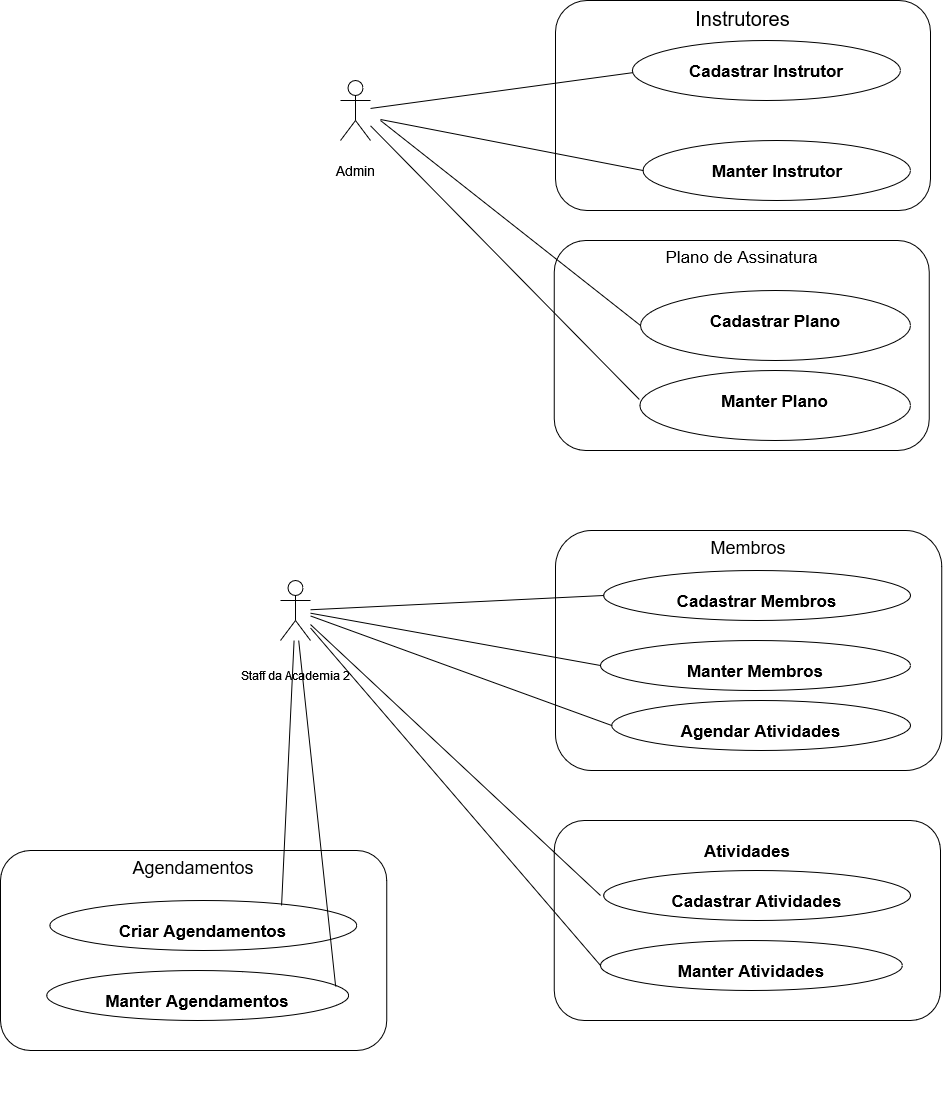

The diagram above was exported from draw.io. Its source (the exported page's mxGraphModel, read from the mxfile embedded in the PNG):
<mxGraphModel dx="1707" dy="470" grid="1" gridSize="10" guides="1" tooltips="1" connect="1" arrows="1" fold="1" page="1" pageScale="1" pageWidth="827" pageHeight="1169" math="0" shadow="0">
  <root>
    <mxCell id="0" />
    <mxCell id="1" parent="0" />
    <mxCell id="zCArOutTcZ0HfS4H4WQO-3" value="Admin" style="shape=umlActor;verticalLabelPosition=bottom;verticalAlign=middle;html=1;outlineConnect=0;fontSize=14;align=center;" vertex="1" parent="1">
      <mxGeometry x="80" y="110" width="30" height="60" as="geometry" />
    </mxCell>
    <mxCell id="zCArOutTcZ0HfS4H4WQO-8" value="&lt;font style=&quot;font-size: 20px;&quot;&gt;Instrutores&lt;/font&gt;" style="rounded=1;whiteSpace=wrap;html=1;align=center;verticalAlign=top;" vertex="1" parent="1">
      <mxGeometry x="295" y="30" width="375" height="210" as="geometry" />
    </mxCell>
    <mxCell id="zCArOutTcZ0HfS4H4WQO-11" value="" style="endArrow=none;html=1;rounded=0;entryX=0;entryY=0.5;entryDx=0;entryDy=0;" edge="1" parent="1" source="zCArOutTcZ0HfS4H4WQO-3">
      <mxGeometry width="50" height="50" relative="1" as="geometry">
        <mxPoint x="180" y="205" as="sourcePoint" />
        <mxPoint x="388.1300000000001" y="100" as="targetPoint" />
      </mxGeometry>
    </mxCell>
    <mxCell id="zCArOutTcZ0HfS4H4WQO-12" value="" style="endArrow=none;html=1;rounded=0;entryX=0;entryY=0.5;entryDx=0;entryDy=0;" edge="1" parent="1" target="zCArOutTcZ0HfS4H4WQO-13">
      <mxGeometry width="50" height="50" relative="1" as="geometry">
        <mxPoint x="120" y="149" as="sourcePoint" />
        <mxPoint x="380" y="170" as="targetPoint" />
      </mxGeometry>
    </mxCell>
    <mxCell id="zCArOutTcZ0HfS4H4WQO-13" value="&lt;p style=&quot;line-height: 100%;&quot;&gt;&lt;/p&gt;&lt;h2 style=&quot;font-size: 17px;&quot; align=&quot;center&quot;&gt;Manter Instrutor&lt;br&gt;&lt;/h2&gt;&lt;h2 align=&quot;center&quot;&gt;&lt;br&gt;&lt;/h2&gt;&lt;p&gt;&lt;br&gt;&lt;/p&gt;" style="ellipse;whiteSpace=wrap;html=1;fontSize=14;verticalAlign=top;align=center;" vertex="1" parent="1">
      <mxGeometry x="382.5" y="170" width="267.5" height="60" as="geometry" />
    </mxCell>
    <mxCell id="zCArOutTcZ0HfS4H4WQO-14" value="&lt;font style=&quot;font-size: 17px;&quot;&gt;Plano de Assinatura&lt;/font&gt;" style="rounded=1;whiteSpace=wrap;html=1;align=center;verticalAlign=top;" vertex="1" parent="1">
      <mxGeometry x="293.75" y="270" width="375" height="210" as="geometry" />
    </mxCell>
    <mxCell id="zCArOutTcZ0HfS4H4WQO-15" value="&lt;p style=&quot;line-height: 100%;&quot;&gt;&lt;/p&gt;&lt;h2 style=&quot;font-size: 17px;&quot; align=&quot;center&quot;&gt;Cadastrar Plano&lt;/h2&gt;&lt;h2 align=&quot;center&quot;&gt;&lt;br&gt;&lt;/h2&gt;&lt;p&gt;&lt;/p&gt;" style="ellipse;whiteSpace=wrap;html=1;fontSize=14;verticalAlign=top;align=center;" vertex="1" parent="1">
      <mxGeometry x="380" y="320" width="270" height="70" as="geometry" />
    </mxCell>
    <mxCell id="zCArOutTcZ0HfS4H4WQO-17" value="&lt;p style=&quot;line-height: 100%;&quot;&gt;&lt;/p&gt;&lt;h2 style=&quot;font-size: 17px;&quot; align=&quot;center&quot;&gt;Manter Plano&lt;/h2&gt;&lt;h2 align=&quot;center&quot;&gt;&lt;br&gt;&lt;/h2&gt;&lt;p&gt;&lt;/p&gt;" style="ellipse;whiteSpace=wrap;html=1;fontSize=14;verticalAlign=top;align=center;" vertex="1" parent="1">
      <mxGeometry x="379.38" y="400" width="270.62" height="70" as="geometry" />
    </mxCell>
    <mxCell id="zCArOutTcZ0HfS4H4WQO-19" value="" style="endArrow=none;html=1;rounded=0;entryX=0;entryY=0.5;entryDx=0;entryDy=0;" edge="1" parent="1" target="zCArOutTcZ0HfS4H4WQO-15">
      <mxGeometry width="50" height="50" relative="1" as="geometry">
        <mxPoint x="120" y="150" as="sourcePoint" />
        <mxPoint x="393" y="210" as="targetPoint" />
      </mxGeometry>
    </mxCell>
    <mxCell id="zCArOutTcZ0HfS4H4WQO-20" value="" style="endArrow=none;html=1;rounded=0;entryX=-0.002;entryY=0.414;entryDx=0;entryDy=0;entryPerimeter=0;" edge="1" parent="1" source="zCArOutTcZ0HfS4H4WQO-3" target="zCArOutTcZ0HfS4H4WQO-17">
      <mxGeometry width="50" height="50" relative="1" as="geometry">
        <mxPoint x="120" y="169" as="sourcePoint" />
        <mxPoint x="290" y="460" as="targetPoint" />
      </mxGeometry>
    </mxCell>
    <mxCell id="zCArOutTcZ0HfS4H4WQO-33" value="&lt;div&gt;Staff da Academia 2&lt;/div&gt;&lt;div&gt;&lt;br&gt;&lt;/div&gt;" style="shape=umlActor;verticalLabelPosition=bottom;verticalAlign=bottom;html=1;outlineConnect=0;" vertex="1" parent="1">
      <mxGeometry x="20" y="610" width="30" height="60" as="geometry" />
    </mxCell>
    <mxCell id="zCArOutTcZ0HfS4H4WQO-34" value="Membros" style="rounded=1;whiteSpace=wrap;html=1;align=center;verticalAlign=top;fontSize=18;" vertex="1" parent="1">
      <mxGeometry x="295" y="560" width="386.25" height="240" as="geometry" />
    </mxCell>
    <mxCell id="zCArOutTcZ0HfS4H4WQO-35" value="&lt;p style=&quot;line-height: 100%;&quot;&gt;&lt;/p&gt;&lt;h2 style=&quot;font-size: 17px;&quot; align=&quot;center&quot;&gt;Cadastrar Membros&lt;br&gt;&lt;/h2&gt;&lt;h2 align=&quot;center&quot;&gt;&lt;br&gt;&lt;/h2&gt;&lt;p&gt;&lt;/p&gt;" style="ellipse;whiteSpace=wrap;html=1;fontSize=14;verticalAlign=top;align=center;" vertex="1" parent="1">
      <mxGeometry x="343.13" y="600" width="306.87" height="50" as="geometry" />
    </mxCell>
    <mxCell id="zCArOutTcZ0HfS4H4WQO-42" value="&lt;p style=&quot;line-height: 100%;&quot;&gt;&lt;/p&gt;&lt;h2 style=&quot;font-size: 17px;&quot; align=&quot;center&quot;&gt;Manter Membros&lt;br&gt;&lt;/h2&gt;&lt;h2 align=&quot;center&quot;&gt;&lt;br&gt;&lt;/h2&gt;&lt;p&gt;&lt;/p&gt;" style="ellipse;whiteSpace=wrap;html=1;fontSize=14;verticalAlign=top;align=center;" vertex="1" parent="1">
      <mxGeometry x="340" y="670" width="310" height="50" as="geometry" />
    </mxCell>
    <mxCell id="zCArOutTcZ0HfS4H4WQO-43" value="&lt;p style=&quot;line-height: 100%;&quot;&gt;&lt;/p&gt;&lt;h2 style=&quot;font-size: 17px;&quot; align=&quot;center&quot;&gt;Agendar Atividades&lt;br&gt;&lt;/h2&gt;&lt;h2 align=&quot;center&quot;&gt;&lt;br&gt;&lt;/h2&gt;&lt;p&gt;&lt;/p&gt;" style="ellipse;whiteSpace=wrap;html=1;fontSize=14;verticalAlign=top;align=center;" vertex="1" parent="1">
      <mxGeometry x="351.25" y="730" width="298.75" height="50" as="geometry" />
    </mxCell>
    <mxCell id="zCArOutTcZ0HfS4H4WQO-47" value="" style="endArrow=none;html=1;rounded=0;entryX=0;entryY=0.5;entryDx=0;entryDy=0;" edge="1" parent="1" source="zCArOutTcZ0HfS4H4WQO-33" target="zCArOutTcZ0HfS4H4WQO-35">
      <mxGeometry width="50" height="50" relative="1" as="geometry">
        <mxPoint x="120" y="680" as="sourcePoint" />
        <mxPoint x="170" y="630" as="targetPoint" />
      </mxGeometry>
    </mxCell>
    <mxCell id="zCArOutTcZ0HfS4H4WQO-48" value="" style="endArrow=none;html=1;rounded=0;entryX=0;entryY=0.5;entryDx=0;entryDy=0;" edge="1" parent="1" source="zCArOutTcZ0HfS4H4WQO-33" target="zCArOutTcZ0HfS4H4WQO-42">
      <mxGeometry width="50" height="50" relative="1" as="geometry">
        <mxPoint x="100" y="649" as="sourcePoint" />
        <mxPoint x="353" y="635" as="targetPoint" />
      </mxGeometry>
    </mxCell>
    <mxCell id="zCArOutTcZ0HfS4H4WQO-49" value="" style="endArrow=none;html=1;rounded=0;entryX=0;entryY=0.5;entryDx=0;entryDy=0;" edge="1" parent="1" source="zCArOutTcZ0HfS4H4WQO-33" target="zCArOutTcZ0HfS4H4WQO-43">
      <mxGeometry width="50" height="50" relative="1" as="geometry">
        <mxPoint x="90" y="650" as="sourcePoint" />
        <mxPoint x="363" y="645" as="targetPoint" />
      </mxGeometry>
    </mxCell>
    <mxCell id="zCArOutTcZ0HfS4H4WQO-50" value="&lt;h2 style=&quot;font-size: 17px;&quot; align=&quot;center&quot;&gt;Atividades&lt;/h2&gt;" style="rounded=1;whiteSpace=wrap;html=1;align=center;verticalAlign=top;fontSize=18;" vertex="1" parent="1">
      <mxGeometry x="293.75" y="850" width="386.25" height="200" as="geometry" />
    </mxCell>
    <mxCell id="zCArOutTcZ0HfS4H4WQO-51" value="&lt;p style=&quot;line-height: 100%;&quot;&gt;&lt;/p&gt;&lt;h2 style=&quot;font-size: 17px;&quot; align=&quot;center&quot;&gt;Cadastrar Atividades&lt;br&gt;&lt;/h2&gt;&lt;h2 align=&quot;center&quot;&gt;&lt;br&gt;&lt;/h2&gt;&lt;p&gt;&lt;/p&gt;" style="ellipse;whiteSpace=wrap;html=1;fontSize=14;verticalAlign=top;align=center;" vertex="1" parent="1">
      <mxGeometry x="343.13" y="900" width="306.87" height="50" as="geometry" />
    </mxCell>
    <mxCell id="zCArOutTcZ0HfS4H4WQO-53" value="&lt;p style=&quot;line-height: 100%;&quot;&gt;&lt;/p&gt;&lt;h2 style=&quot;font-size: 17px;&quot; align=&quot;center&quot;&gt;Manter Atividades&lt;br&gt;&lt;/h2&gt;&lt;h2 align=&quot;center&quot;&gt;&lt;br&gt;&lt;/h2&gt;&lt;p&gt;&lt;/p&gt;" style="ellipse;whiteSpace=wrap;html=1;fontSize=14;verticalAlign=top;align=center;" vertex="1" parent="1">
      <mxGeometry x="340" y="970" width="301.88" height="50" as="geometry" />
    </mxCell>
    <mxCell id="zCArOutTcZ0HfS4H4WQO-54" value="" style="endArrow=none;html=1;rounded=0;" edge="1" parent="1" source="zCArOutTcZ0HfS4H4WQO-33">
      <mxGeometry width="50" height="50" relative="1" as="geometry">
        <mxPoint x="90" y="650" as="sourcePoint" />
        <mxPoint x="340" y="925" as="targetPoint" />
      </mxGeometry>
    </mxCell>
    <mxCell id="zCArOutTcZ0HfS4H4WQO-55" value="" style="endArrow=none;html=1;rounded=0;entryX=0;entryY=0.5;entryDx=0;entryDy=0;" edge="1" parent="1" source="zCArOutTcZ0HfS4H4WQO-33" target="zCArOutTcZ0HfS4H4WQO-53">
      <mxGeometry width="50" height="50" relative="1" as="geometry">
        <mxPoint x="110" y="670" as="sourcePoint" />
        <mxPoint x="360" y="932" as="targetPoint" />
      </mxGeometry>
    </mxCell>
    <mxCell id="zCArOutTcZ0HfS4H4WQO-56" value="Agendamentos" style="rounded=1;whiteSpace=wrap;html=1;align=center;verticalAlign=top;fontSize=18;" vertex="1" parent="1">
      <mxGeometry x="-260" y="880" width="386.25" height="200" as="geometry" />
    </mxCell>
    <mxCell id="zCArOutTcZ0HfS4H4WQO-57" value="&lt;p style=&quot;line-height: 100%;&quot;&gt;&lt;/p&gt;&lt;h2 style=&quot;font-size: 17px;&quot; align=&quot;center&quot;&gt;Criar Agendamentos&lt;br&gt;&lt;/h2&gt;&lt;h2 align=&quot;center&quot;&gt;&lt;br&gt;&lt;/h2&gt;&lt;p&gt;&lt;/p&gt;" style="ellipse;whiteSpace=wrap;html=1;fontSize=14;verticalAlign=top;align=center;" vertex="1" parent="1">
      <mxGeometry x="-210.62" y="930" width="306.87" height="50" as="geometry" />
    </mxCell>
    <mxCell id="zCArOutTcZ0HfS4H4WQO-58" value="&lt;p style=&quot;line-height: 100%;&quot;&gt;&lt;/p&gt;&lt;h2 style=&quot;font-size: 17px;&quot; align=&quot;center&quot;&gt;Manter Agendamentos&lt;/h2&gt;&lt;div&gt;&lt;br&gt;&lt;/div&gt;&lt;h2 align=&quot;center&quot;&gt;&lt;br&gt;&lt;/h2&gt;&lt;p&gt;&lt;/p&gt;" style="ellipse;whiteSpace=wrap;html=1;fontSize=14;verticalAlign=top;align=center;" vertex="1" parent="1">
      <mxGeometry x="-213.75" y="1000" width="301.88" height="50" as="geometry" />
    </mxCell>
    <mxCell id="zCArOutTcZ0HfS4H4WQO-59" value="" style="endArrow=none;html=1;rounded=0;exitX=0.755;exitY=0.1;exitDx=0;exitDy=0;exitPerimeter=0;" edge="1" parent="1" source="zCArOutTcZ0HfS4H4WQO-57" target="zCArOutTcZ0HfS4H4WQO-33">
      <mxGeometry width="50" height="50" relative="1" as="geometry">
        <mxPoint x="80" y="840" as="sourcePoint" />
        <mxPoint x="130" y="790" as="targetPoint" />
      </mxGeometry>
    </mxCell>
    <mxCell id="zCArOutTcZ0HfS4H4WQO-60" value="" style="endArrow=none;html=1;rounded=0;exitX=0.957;exitY=0.32;exitDx=0;exitDy=0;exitPerimeter=0;" edge="1" parent="1" source="zCArOutTcZ0HfS4H4WQO-58" target="zCArOutTcZ0HfS4H4WQO-33">
      <mxGeometry width="50" height="50" relative="1" as="geometry">
        <mxPoint x="31" y="945" as="sourcePoint" />
        <mxPoint x="44" y="680" as="targetPoint" />
      </mxGeometry>
    </mxCell>
    <mxCell id="zCArOutTcZ0HfS4H4WQO-61" value="&lt;p style=&quot;line-height: 100%;&quot;&gt;&lt;/p&gt;&lt;h2 style=&quot;font-size: 17px;&quot; align=&quot;center&quot;&gt;Cadastrar Instrutor&lt;br&gt;&lt;/h2&gt;&lt;h2 align=&quot;center&quot;&gt;&lt;br&gt;&lt;/h2&gt;&lt;p&gt;&lt;br&gt;&lt;/p&gt;" style="ellipse;whiteSpace=wrap;html=1;fontSize=14;verticalAlign=top;align=center;" vertex="1" parent="1">
      <mxGeometry x="371.88" y="70" width="268.12" height="60" as="geometry" />
    </mxCell>
  </root>
</mxGraphModel>